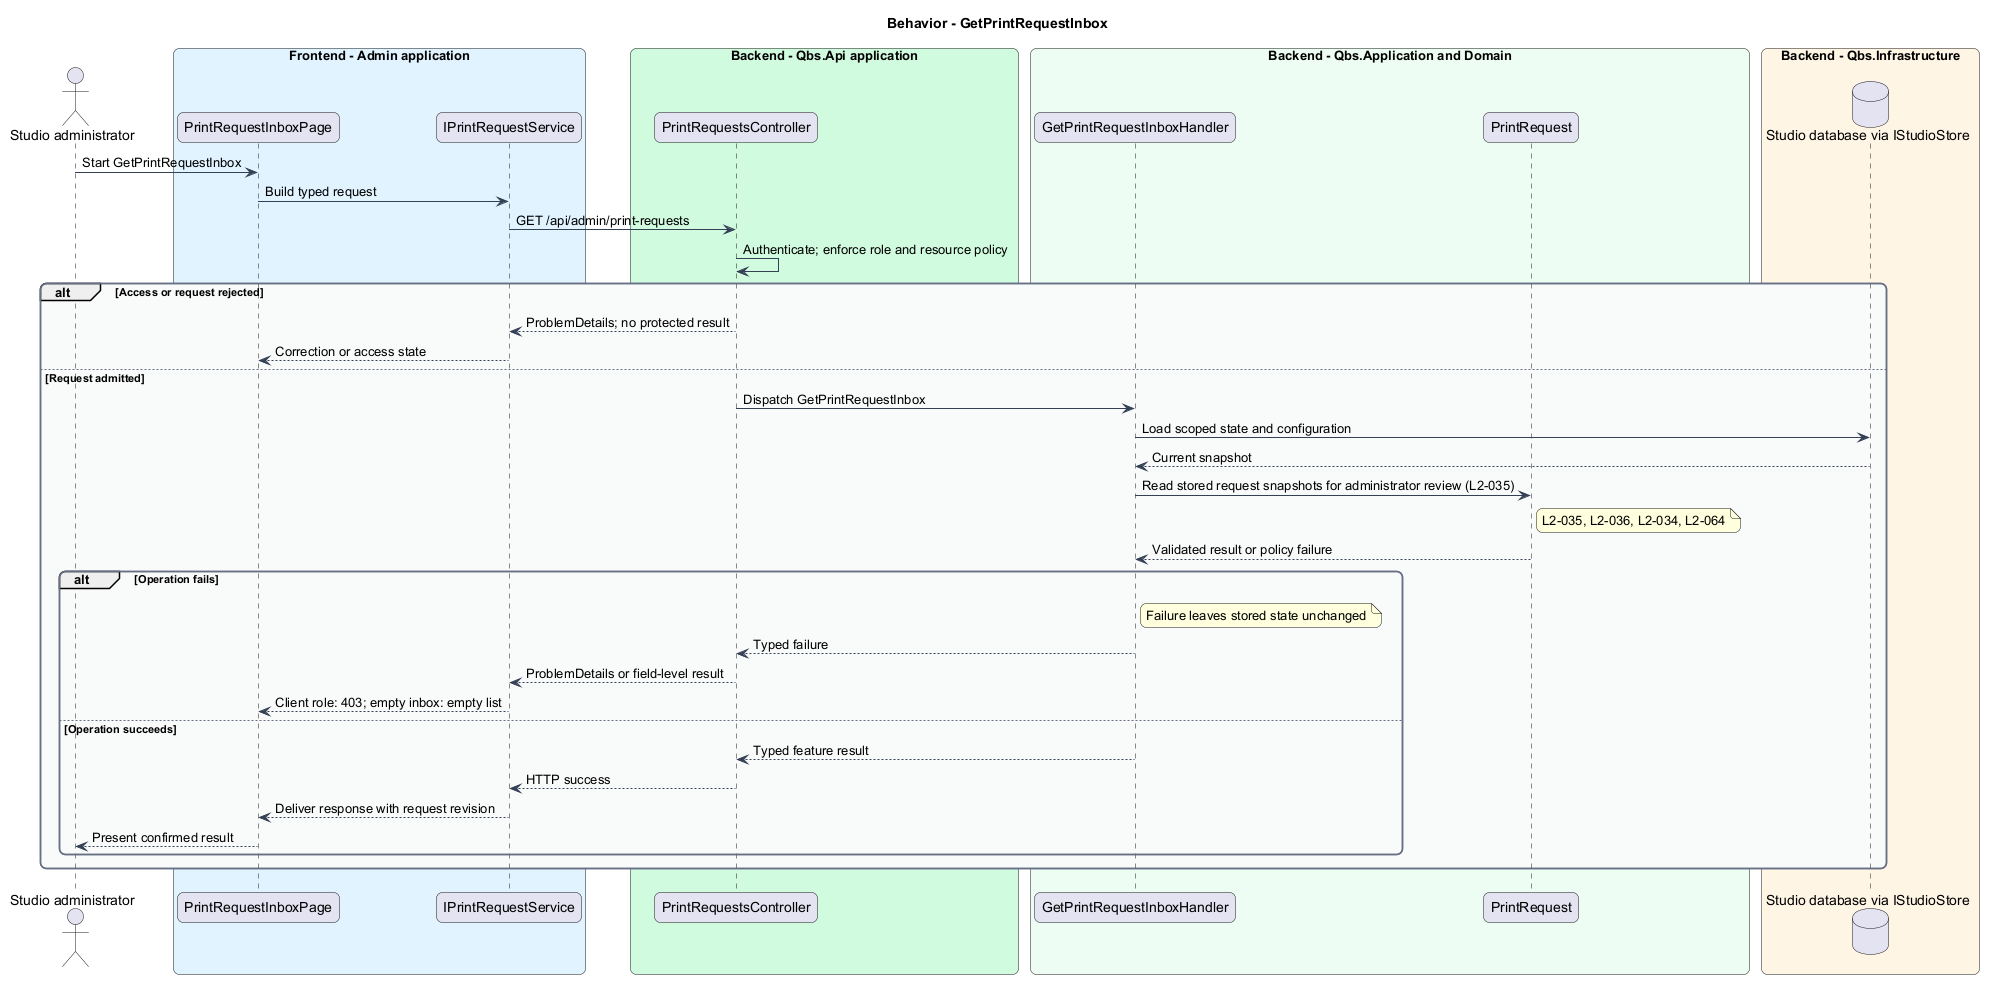

The diagram above was rendered by PlantUML. Its source (embedded in the PNG):
@startuml
skinparam backgroundColor #FFFFFF
skinparam shadowing false
skinparam roundcorner 12
skinparam defaultFontName Arial
skinparam ArrowColor #344054
skinparam rectangle {
  BorderColor #344054
  FontColor #101828
}
skinparam package {
  BorderColor #667085
  FontColor #101828
  BackgroundColor #F9FAFB
}
title Behavior - GetPrintRequestInbox
actor "Studio administrator" as actor
box "Frontend - Admin application" #E0F2FE
 participant "PrintRequestInboxPage" as page
 participant "IPrintRequestService" as client
end box
box "Backend - Qbs.Api application" #D1FADF
 participant "PrintRequestsController" as controller
end box
box "Backend - Qbs.Application and Domain" #ECFDF3
 participant "GetPrintRequestInboxHandler" as handler
 participant "PrintRequest" as entity
end box
box "Backend - Qbs.Infrastructure" #FFF4E5
 database "Studio database via IStudioStore" as db
end box
actor -> page : Start GetPrintRequestInbox
page -> client : Build typed request
client -> controller : GET /api/admin/print-requests
controller -> controller : Authenticate; enforce role and resource policy
alt Access or request rejected
controller --> client : ProblemDetails; no protected result
client --> page : Correction or access state
else Request admitted
controller -> handler : Dispatch GetPrintRequestInbox
handler -> db : Load scoped state and configuration
db --> handler : Current snapshot
handler -> entity : Read stored request snapshots for administrator review (L2-035)
note right of entity
L2-035, L2-036, L2-034, L2-064
end note
entity --> handler : Validated result or policy failure
alt Operation fails
note right of handler : Failure leaves stored state unchanged
handler --> controller : Typed failure
controller --> client : ProblemDetails or field-level result
client --> page : Client role: 403; empty inbox: empty list
else Operation succeeds
handler --> controller : Typed feature result
controller --> client : HTTP success
client --> page : Deliver response with request revision
page --> actor : Present confirmed result
end
end
@enduml